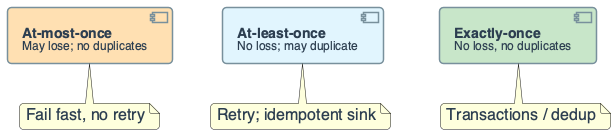

The diagram above was rendered by PlantUML. Its source (embedded in the PNG):
@startuml
' Delivery guarantees: at-most, at-least, exactly-once
' Producer -> pipeline -> sink

top to bottom direction
skinparam linetype ortho
skinparam shadowing false
skinparam roundcorner 8
skinparam handwritten false
skinparam nodesep 50
skinparam ranksep 40

skinparam defaultFontName "Segoe UI, Helvetica, sans-serif"
skinparam defaultFontSize 16
skinparam defaultFontColor #2C3E50
skinparam rectangle {
    BackgroundColor #F8F9FA
    BorderColor #90A4AE
    BorderThickness 2
    FontSize 14
    Padding 12
}
skinparam component {
    BackgroundColor #FFFFFF
    BorderColor #78909C
    BorderThickness 1.5
    FontSize 14
    Padding 10
}
skinparam arrow {
    Color #607D8B
    Thickness 2.5
    FontSize 11
}

component "**At-most-once**\n<size:12>May lose; no duplicates</size>" as AMO #FFE0B2
component "**At-least-once**\n<size:12>No loss; may duplicate</size>" as ALO #E1F5FE
component "**Exactly-once**\n<size:12>No loss, no duplicates</size>" as EO #C8E6C9

note bottom of AMO : Fail fast, no retry
note bottom of ALO : Retry; idempotent sink
note bottom of EO : Transactions / dedup

AMO -[hidden]right- ALO
ALO -[hidden]right- EO
@enduml